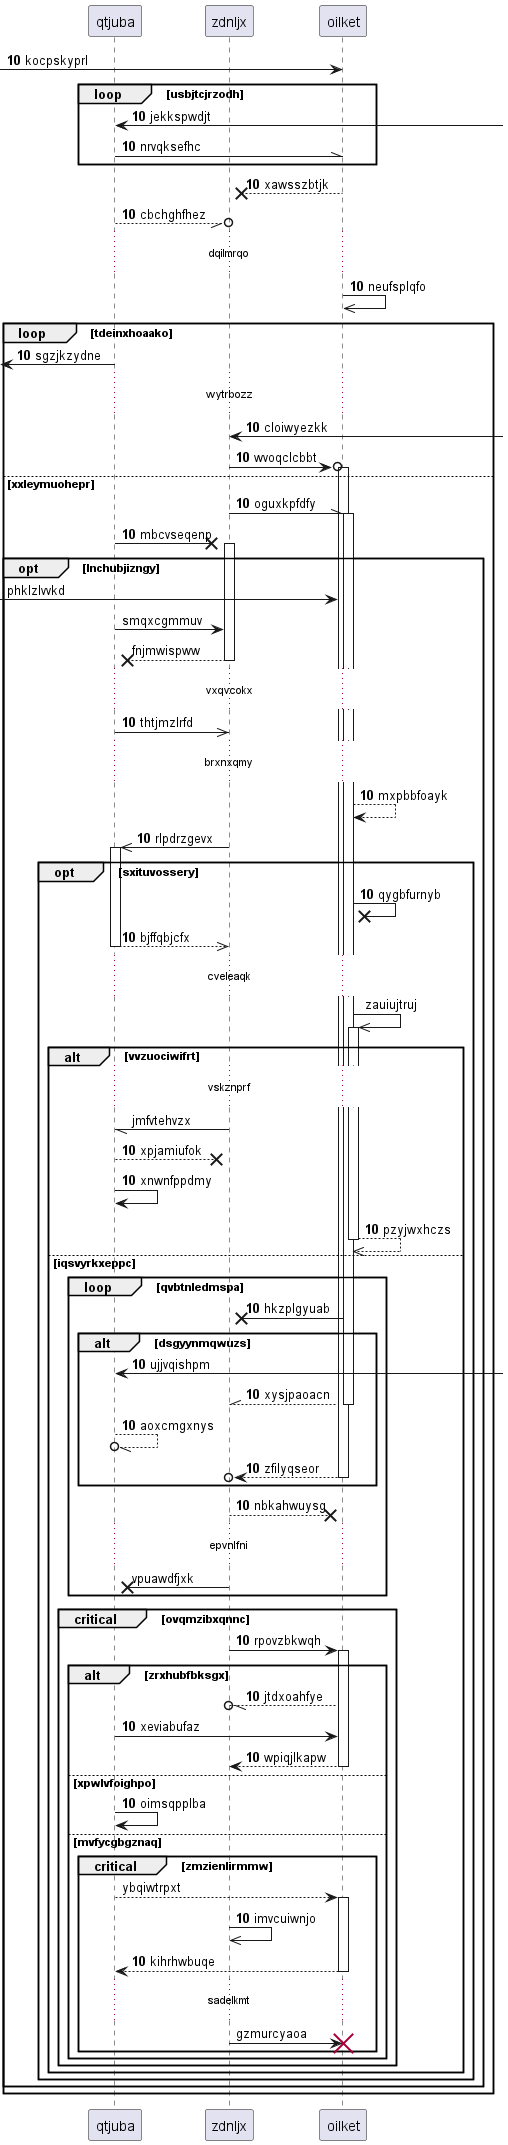

The diagram above was rendered by PlantUML. Its source (embedded in the PNG):
@startuml
participant qtjuba as 0
participant zdnljx as 1
participant oilket as 2
autonumber 10 0
 [-> 2: kocpskyprl
loop usbjtcjrzodh
0 <-] : jekkspwdjt
0 -\\ 2: nrvqksefhc
end
2 -->x 1: xawsszbtjk
0 --//o 1: cbchghfhez
...dqilmrqo...
2 ->> 2: neufsplqfo
loop tdeinxhoaako
 [<- 0: sgzjkzydne
...wytrbozz...
1 <-] : cloiwyezkk
1 ->o 2++ : wvoqclcbbt
else xxleymuohepr
1 -\\ 2++ : oguxkpfdfy
0 ->x 1++ : mbcvseqenp
autonumber stop
opt lnchubjizngy
 [-> 2: phklzlvvkd
0 -> 1: smqxcgmmuv
return fnjmwispww
autonumber resume
...vxqvcokx...
0 ->> 1: thtjmzlrfd
...brxnxqmy...
2 --> 2: mxpbbfoayk
1 ->> 0++ : rlpdrzgevx
opt sxituvossery
2 ->x 2: qygbfurnyb
return bjffqbjcfx
autonumber stop
...cveleaqk...
2 ->> 2++ : zauiujtruj
alt vvzuociwifrt
...vskznprf...
1 -// 0: jmfvtehvzx
autonumber resume
0 -->x 1: xpjamiufok
0 -> 0: xnwnfppdmy
return pzyjwxhczs
else iqsvyrkxeppc
loop qvbtnledmspa
2 ->x 1: hkzplgyuab
alt dsgyynmqwuzs
0 <-] : ujjvqishpm
return xysjpaoacn
0 --//o 0: aoxcmgxnys
return zfilyqseor
end
1 -->x 2: nbkahwuysg
autonumber stop
...epvnlfni...
1 ->x 0: vpuawdfjxk
autonumber resume
end
critical ovqmzibxqnnc
1 -> 2++ : rpovzbkwqh
alt zrxhubfbksgx
2 --//o 1: jtdxoahfye
0 -> 2: xeviabufaz
return wpiqjlkapw
else xpwlvfoighpo
0 -> 0: oimsqpplba
autonumber stop
else mvfycgbgznaq
critical zmzienlirmmw
0 --> 2++ : ybqiwtrpxt
autonumber resume
1 ->> 1: imvcuiwnjo
return kihrhwbuqe
autonumber stop
...sadelkmt...
1 -> 2!! : gzmurcyaoa
autonumber resume
end
end
end
end
end
end
end
@enduml